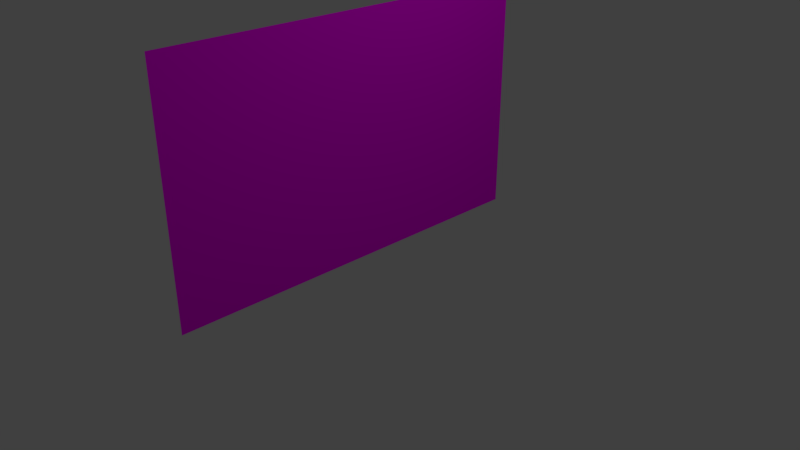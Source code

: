 # Source: BloodWall.blend  (saved by Blender 2.78.0; exported with 4.5.12 LTS)
import bpy
from mathutils import Matrix  # noqa: F401  (used for matrix-valued properties, if any)

bpy.ops.wm.read_factory_settings(use_empty=True)
scene = bpy.context.scene
scene.name = 'Scene'

# ---- collections
col_collection_1 = bpy.data.collections.new('Collection 1'); scene.collection.children.link(col_collection_1)

# ---- images (referenced by path relative to the original .blend; pixels are not part of the script)
import os
ASSET_DIR = os.environ.get("B2B_ASSET_DIR", "")  # directory of the original .blend (textures are referenced by path, not embedded)
HERE = os.path.dirname(os.path.abspath(__file__))  # packed textures are extracted next to this script under _unpacked/

def load_image(name, relpath, width, height, colorspace="sRGB"):
    """Load a texture the original file referenced (path relative to the .blend, or extracted next to this script)."""
    p = next((c for c in (os.path.join(HERE, relpath), os.path.join(ASSET_DIR, relpath)) if relpath and os.path.exists(c)), "")
    if p:
        img = bpy.data.images.load(p, check_existing=True)
        img.name = name
    else:  # same state as the original file: an image datablock whose file is absent (Cycles renders it pink)
        img = bpy.data.images.new(name, width, height)
        img.source = "FILE"
        img.filepath = "//" + (relpath or name)
    img.colorspace_settings.name = colorspace
    return img
img_bloodwalltexture_png = load_image('BloodWallTexture.png', 'BloodWallTexture.png', 1024, 1024, 'sRGB')

# ---- materials (node trees are filled in below, after node groups)
mat_pared = bpy.data.materials.new('Pared')
mat_pared.alpha_threshold = 0.0
mat_pared.roughness = 0.5

# ---- material node trees
mat_pared.use_nodes = True; mat_pared.node_tree.nodes.clear()
_N = mat_pared.node_tree.nodes; _L = mat_pared.node_tree.links
n0 = _N.new('ShaderNodeTexImage'); n0.name = 'Image Texture'; n0.location = (-197, 344)
n0.width = 140
n0.image = img_bloodwalltexture_png
n1 = _N.new('ShaderNodeOutputMaterial'); n1.name = 'Material Output'; n1.location = (502, 307)
n2 = _N.new('ShaderNodeBsdfTransparent'); n2.name = 'Transparent BSDF'; n2.location = (57, 231)
n3 = _N.new('ShaderNodeBsdfDiffuse'); n3.name = 'Diffuse BSDF'; n3.location = (65, 427)
n4 = _N.new('ShaderNodeMixShader'); n4.name = 'Mix Shader'; n4.location = (335, 321)
_L.new(n0.outputs[0], n3.inputs[0])
_L.new(n4.outputs[0], n1.inputs[0])
_L.new(n2.outputs[0], n4.inputs[1])
_L.new(n3.outputs[0], n4.inputs[2])
_L.new(n0.outputs[1], n4.inputs[0])
n1.is_active_output = True

# ---- world
world_world = bpy.data.worlds.new('World'); scene.world = world_world
world_world.color = (0.05088, 0.05088, 0.05088)
world_world.use_sun_shadow = False
world_world.sun_shadow_jitter_overblur = 0.0
world_world.cycles.sampling_method = 'MANUAL'

# ---- cameras
cam_camera = bpy.data.cameras.new('Camera')
cam_camera.clip_end = 100.0
cam_camera.lens = 35.0
cam_camera.sensor_width = 32.0
cam_camera.sensor_height = 18.0
cam_camera.ortho_scale = 7.314
cam_camera.dof.focus_distance = 0.0

# ---- lights
light_lamp = bpy.data.lights.new('Lamp', 'POINT')
light_lamp.transmission_factor = 0.0
light_lamp.cutoff_distance = 30.0
light_lamp.energy = 100.0
light_lamp.shadow_buffer_clip_start = 1.001
light_lamp.shadow_soft_size = 0.1
light_lamp.shadow_maximum_resolution = 0.006
light_lamp.use_absolute_resolution = True

# ---- meshes
me_plane = bpy.data.meshes.new('Plane')
me_plane.from_pydata([(-9.425e-08, -2.597, 2.581), (9.425e-08, -2.597, -0.5812), (-9.425e-08, 2.597, 2.581), (9.425e-08, 2.597, -0.5812)], [], [(0, 1, 3, 2)])
_uv = me_plane.uv_layers.new(name='UVMap')
_uv.uv.foreach_set('vector', [0.0132, 0.8256, 0.0132, 0.2271, 0.9963, 0.2271, 0.9963, 0.8256])
me_plane.materials.append(mat_pared)
me_plane.use_remesh_preserve_volume = False
me_plane.use_remesh_preserve_attributes = False
me_plane.use_mirror_vertex_groups = False
me_plane.update()

# ---- objects
ob_plane = bpy.data.objects.new('Plane', me_plane)
ob_lamp = bpy.data.objects.new('Lamp', light_lamp)
ob_camera = bpy.data.objects.new('Camera', cam_camera)

# ---- transforms, parenting, visibility, modifiers, constraints
ob_plane.location = (0.0, -0.1369, 0.5762)
ob_plane.lineart.crease_threshold = 0.0
ob_lamp.location = (4.076, 1.005, 5.904)
ob_lamp.rotation_euler = (0.6503, 0.05522, 1.866)
ob_lamp.lock_rotations_4d = False
ob_lamp.empty_display_type = 'ARROWS'
ob_lamp.color = (0.0, 0.0, 0.0, 0.0)
ob_lamp.lineart.crease_threshold = 0.0
ob_camera.location = (7.481, -6.508, 5.344)
ob_camera.rotation_euler = (1.109, 0.0, 0.8149)
ob_camera.lock_rotations_4d = False
ob_camera.empty_display_type = 'ARROWS'
ob_camera.color = (0.0, 0.0, 0.0, 0.0)
ob_camera.display_type = 'WIRE'
ob_camera.lineart.crease_threshold = 0.0

# ---- collection membership
col_collection_1.objects.link(ob_plane)
col_collection_1.objects.link(ob_lamp)
col_collection_1.objects.link(ob_camera)

# ---- scene / render settings (as saved in the file)
scene.camera = ob_camera
scene.frame_start = 1; scene.frame_end = 250; scene.frame_set(1)
scene.render.engine = 'CYCLES'
scene.render.resolution_percentage = 50
scene.render.dither_intensity = 0.0
scene.cycles.use_denoising = False
scene.cycles.samples = 128
scene.cycles.sampling_pattern = 'TABULATED_SOBOL'
scene.cycles.light_sampling_threshold = 0.0
scene.cycles.use_adaptive_sampling = False
scene.cycles.use_light_tree = False
scene.cycles.blur_glossy = 0.0
scene.cycles.sample_clamp_indirect = 0.0
scene.view_settings.view_transform = 'Standard'
bpy.context.view_layer.update()
